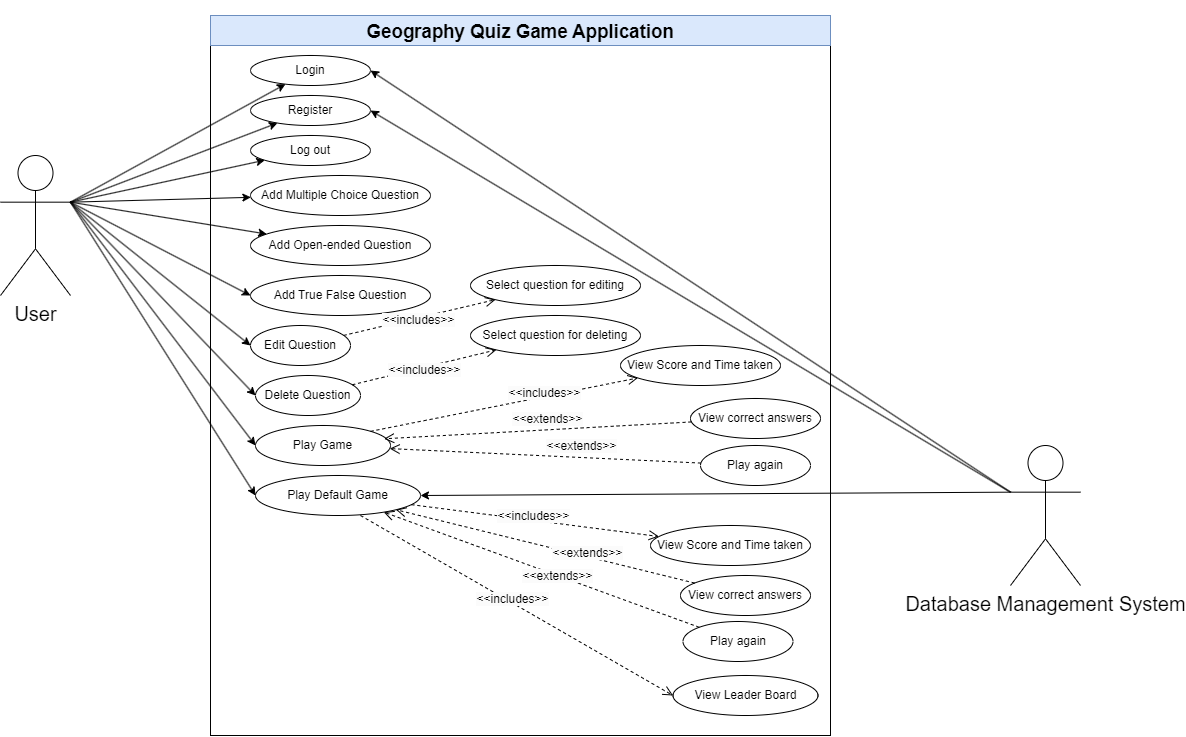

The diagram above was exported from draw.io. Its source (the exported page's mxGraphModel, read from the mxfile embedded in the PNG):
<mxGraphModel dx="1909" dy="1129" grid="1" gridSize="10" guides="1" tooltips="1" connect="1" arrows="1" fold="1" page="1" pageScale="1" pageWidth="850" pageHeight="1100" math="0" shadow="0">
  <root>
    <mxCell id="0" />
    <mxCell id="1" parent="0" />
    <mxCell id="cGle0VKOo_r1aQC8nRn4-3" value="" style="rounded=0;whiteSpace=wrap;html=1;" vertex="1" parent="1">
      <mxGeometry x="290" y="80" width="620" height="720" as="geometry" />
    </mxCell>
    <mxCell id="cGle0VKOo_r1aQC8nRn4-7" value="&lt;h1&gt;&lt;b&gt;&lt;span style=&quot;font-size:14.0pt;line-height:115%;&lt;br/&gt;font-family:&amp;quot;Times New Roman&amp;quot;,serif;mso-ascii-theme-font:major-latin;&lt;br/&gt;mso-fareast-font-family:Arial;mso-fareast-theme-font:minor-latin;mso-hansi-theme-font:&lt;br/&gt;major-latin;mso-bidi-theme-font:major-latin;mso-ansi-language:VI;mso-fareast-language:&lt;br/&gt;EN-US;mso-bidi-language:AR-SA&quot;&gt;Geography Quiz Game Application&lt;/span&gt;&lt;/b&gt;&lt;br&gt;&lt;/h1&gt;" style="text;html=1;align=center;verticalAlign=middle;whiteSpace=wrap;rounded=0;fillColor=#dae8fc;strokeColor=#6c8ebf;" vertex="1" parent="1">
      <mxGeometry x="290" y="80" width="620" height="30" as="geometry" />
    </mxCell>
    <mxCell id="cGle0VKOo_r1aQC8nRn4-9" value="Login" style="ellipse;whiteSpace=wrap;html=1;" vertex="1" parent="1">
      <mxGeometry x="330" y="120" width="120" height="30" as="geometry" />
    </mxCell>
    <mxCell id="cGle0VKOo_r1aQC8nRn4-10" value="Register" style="ellipse;whiteSpace=wrap;html=1;" vertex="1" parent="1">
      <mxGeometry x="330" y="160" width="120" height="30" as="geometry" />
    </mxCell>
    <mxCell id="cGle0VKOo_r1aQC8nRn4-11" value="Log out" style="ellipse;whiteSpace=wrap;html=1;" vertex="1" parent="1">
      <mxGeometry x="330" y="200" width="120" height="30" as="geometry" />
    </mxCell>
    <mxCell id="cGle0VKOo_r1aQC8nRn4-12" value="Add Multiple Choice Question" style="ellipse;whiteSpace=wrap;html=1;" vertex="1" parent="1">
      <mxGeometry x="330" y="240" width="180" height="40" as="geometry" />
    </mxCell>
    <mxCell id="cGle0VKOo_r1aQC8nRn4-13" value="Add Open-ended Question" style="ellipse;whiteSpace=wrap;html=1;" vertex="1" parent="1">
      <mxGeometry x="330" y="290" width="180" height="40" as="geometry" />
    </mxCell>
    <mxCell id="cGle0VKOo_r1aQC8nRn4-14" value="Add True False Question" style="ellipse;whiteSpace=wrap;html=1;" vertex="1" parent="1">
      <mxGeometry x="330" y="340" width="180" height="40" as="geometry" />
    </mxCell>
    <mxCell id="cGle0VKOo_r1aQC8nRn4-15" value="Edit Question" style="ellipse;whiteSpace=wrap;html=1;" vertex="1" parent="1">
      <mxGeometry x="330" y="390" width="100" height="40" as="geometry" />
    </mxCell>
    <mxCell id="cGle0VKOo_r1aQC8nRn4-16" value="Delete Question" style="ellipse;whiteSpace=wrap;html=1;" vertex="1" parent="1">
      <mxGeometry x="335" y="440" width="105" height="40" as="geometry" />
    </mxCell>
    <mxCell id="cGle0VKOo_r1aQC8nRn4-17" value="Play Game" style="ellipse;whiteSpace=wrap;html=1;" vertex="1" parent="1">
      <mxGeometry x="335" y="490" width="135" height="40" as="geometry" />
    </mxCell>
    <mxCell id="cGle0VKOo_r1aQC8nRn4-18" value="Play Default Game" style="ellipse;whiteSpace=wrap;html=1;" vertex="1" parent="1">
      <mxGeometry x="335" y="540" width="165" height="40" as="geometry" />
    </mxCell>
    <mxCell id="cGle0VKOo_r1aQC8nRn4-27" style="rounded=0;orthogonalLoop=1;jettySize=auto;html=1;exitX=1;exitY=0.3333333333333333;exitDx=0;exitDy=0;exitPerimeter=0;" edge="1" parent="1" source="cGle0VKOo_r1aQC8nRn4-1" target="cGle0VKOo_r1aQC8nRn4-9">
      <mxGeometry relative="1" as="geometry" />
    </mxCell>
    <mxCell id="cGle0VKOo_r1aQC8nRn4-30" style="rounded=0;orthogonalLoop=1;jettySize=auto;html=1;exitX=1;exitY=0.3333333333333333;exitDx=0;exitDy=0;exitPerimeter=0;" edge="1" parent="1" source="cGle0VKOo_r1aQC8nRn4-1" target="cGle0VKOo_r1aQC8nRn4-10">
      <mxGeometry relative="1" as="geometry" />
    </mxCell>
    <mxCell id="cGle0VKOo_r1aQC8nRn4-31" style="rounded=0;orthogonalLoop=1;jettySize=auto;html=1;exitX=1;exitY=0.3333333333333333;exitDx=0;exitDy=0;exitPerimeter=0;" edge="1" parent="1" source="cGle0VKOo_r1aQC8nRn4-1" target="cGle0VKOo_r1aQC8nRn4-11">
      <mxGeometry relative="1" as="geometry" />
    </mxCell>
    <mxCell id="cGle0VKOo_r1aQC8nRn4-32" style="rounded=0;orthogonalLoop=1;jettySize=auto;html=1;exitX=1;exitY=0.3333333333333333;exitDx=0;exitDy=0;exitPerimeter=0;" edge="1" parent="1" source="cGle0VKOo_r1aQC8nRn4-1" target="cGle0VKOo_r1aQC8nRn4-12">
      <mxGeometry relative="1" as="geometry" />
    </mxCell>
    <mxCell id="cGle0VKOo_r1aQC8nRn4-33" style="rounded=0;orthogonalLoop=1;jettySize=auto;html=1;exitX=1;exitY=0.3333333333333333;exitDx=0;exitDy=0;exitPerimeter=0;" edge="1" parent="1" source="cGle0VKOo_r1aQC8nRn4-1" target="cGle0VKOo_r1aQC8nRn4-13">
      <mxGeometry relative="1" as="geometry" />
    </mxCell>
    <mxCell id="cGle0VKOo_r1aQC8nRn4-34" style="rounded=0;orthogonalLoop=1;jettySize=auto;html=1;exitX=1;exitY=0.3333333333333333;exitDx=0;exitDy=0;exitPerimeter=0;entryX=0;entryY=0.5;entryDx=0;entryDy=0;" edge="1" parent="1" source="cGle0VKOo_r1aQC8nRn4-1" target="cGle0VKOo_r1aQC8nRn4-14">
      <mxGeometry relative="1" as="geometry" />
    </mxCell>
    <mxCell id="cGle0VKOo_r1aQC8nRn4-35" style="rounded=0;orthogonalLoop=1;jettySize=auto;html=1;exitX=1;exitY=0.3333333333333333;exitDx=0;exitDy=0;exitPerimeter=0;entryX=0;entryY=0.5;entryDx=0;entryDy=0;" edge="1" parent="1" source="cGle0VKOo_r1aQC8nRn4-1" target="cGle0VKOo_r1aQC8nRn4-15">
      <mxGeometry relative="1" as="geometry" />
    </mxCell>
    <mxCell id="cGle0VKOo_r1aQC8nRn4-36" style="rounded=0;orthogonalLoop=1;jettySize=auto;html=1;exitX=1;exitY=0.3333333333333333;exitDx=0;exitDy=0;exitPerimeter=0;entryX=0;entryY=0.5;entryDx=0;entryDy=0;" edge="1" parent="1" source="cGle0VKOo_r1aQC8nRn4-1" target="cGle0VKOo_r1aQC8nRn4-16">
      <mxGeometry relative="1" as="geometry" />
    </mxCell>
    <mxCell id="cGle0VKOo_r1aQC8nRn4-37" style="rounded=0;orthogonalLoop=1;jettySize=auto;html=1;exitX=1;exitY=0.3333333333333333;exitDx=0;exitDy=0;exitPerimeter=0;entryX=0;entryY=0.5;entryDx=0;entryDy=0;" edge="1" parent="1" source="cGle0VKOo_r1aQC8nRn4-1" target="cGle0VKOo_r1aQC8nRn4-17">
      <mxGeometry relative="1" as="geometry" />
    </mxCell>
    <mxCell id="cGle0VKOo_r1aQC8nRn4-38" style="rounded=0;orthogonalLoop=1;jettySize=auto;html=1;exitX=1;exitY=0.3333333333333333;exitDx=0;exitDy=0;exitPerimeter=0;entryX=0;entryY=0.5;entryDx=0;entryDy=0;" edge="1" parent="1" source="cGle0VKOo_r1aQC8nRn4-1" target="cGle0VKOo_r1aQC8nRn4-18">
      <mxGeometry relative="1" as="geometry" />
    </mxCell>
    <mxCell id="cGle0VKOo_r1aQC8nRn4-1" value="&lt;font style=&quot;font-size: 20px;&quot;&gt;User&lt;/font&gt;" style="shape=umlActor;verticalLabelPosition=bottom;verticalAlign=top;html=1;outlineConnect=0;" vertex="1" parent="1">
      <mxGeometry x="80" y="220" width="70" height="140" as="geometry" />
    </mxCell>
    <mxCell id="cGle0VKOo_r1aQC8nRn4-44" style="rounded=0;orthogonalLoop=1;jettySize=auto;html=1;exitX=0;exitY=0.3333333333333333;exitDx=0;exitDy=0;exitPerimeter=0;entryX=1;entryY=0.5;entryDx=0;entryDy=0;" edge="1" parent="1" source="cGle0VKOo_r1aQC8nRn4-40" target="cGle0VKOo_r1aQC8nRn4-18">
      <mxGeometry relative="1" as="geometry" />
    </mxCell>
    <mxCell id="cGle0VKOo_r1aQC8nRn4-45" style="rounded=0;orthogonalLoop=1;jettySize=auto;html=1;exitX=0;exitY=0.3333333333333333;exitDx=0;exitDy=0;exitPerimeter=0;entryX=1;entryY=0.5;entryDx=0;entryDy=0;" edge="1" parent="1" source="cGle0VKOo_r1aQC8nRn4-40" target="cGle0VKOo_r1aQC8nRn4-10">
      <mxGeometry relative="1" as="geometry" />
    </mxCell>
    <mxCell id="cGle0VKOo_r1aQC8nRn4-46" style="rounded=0;orthogonalLoop=1;jettySize=auto;html=1;exitX=0;exitY=0.3333333333333333;exitDx=0;exitDy=0;exitPerimeter=0;entryX=1;entryY=0.5;entryDx=0;entryDy=0;" edge="1" parent="1" source="cGle0VKOo_r1aQC8nRn4-40" target="cGle0VKOo_r1aQC8nRn4-9">
      <mxGeometry relative="1" as="geometry" />
    </mxCell>
    <mxCell id="cGle0VKOo_r1aQC8nRn4-40" value="&lt;font style=&quot;font-size: 20px;&quot;&gt;Database Management System&lt;/font&gt;" style="shape=umlActor;verticalLabelPosition=bottom;verticalAlign=top;html=1;outlineConnect=0;" vertex="1" parent="1">
      <mxGeometry x="1090" y="510" width="70" height="140" as="geometry" />
    </mxCell>
    <mxCell id="cGle0VKOo_r1aQC8nRn4-47" value="View Score and Time taken" style="ellipse;whiteSpace=wrap;html=1;" vertex="1" parent="1">
      <mxGeometry x="700" y="410" width="160" height="40" as="geometry" />
    </mxCell>
    <mxCell id="cGle0VKOo_r1aQC8nRn4-48" value="Play again" style="ellipse;whiteSpace=wrap;html=1;" vertex="1" parent="1">
      <mxGeometry x="780" y="510" width="110" height="40" as="geometry" />
    </mxCell>
    <mxCell id="cGle0VKOo_r1aQC8nRn4-50" value="View correct answers" style="ellipse;whiteSpace=wrap;html=1;" vertex="1" parent="1">
      <mxGeometry x="770" y="463" width="130" height="40" as="geometry" />
    </mxCell>
    <mxCell id="cGle0VKOo_r1aQC8nRn4-57" value="&lt;span style=&quot;font-size: 12px; background-color: rgb(251, 251, 251);&quot;&gt;&amp;lt;&amp;lt;includes&amp;gt;&amp;gt;&lt;/span&gt;" style="html=1;verticalAlign=bottom;endArrow=open;dashed=1;endSize=8;curved=0;rounded=0;exitX=1;exitY=0;exitDx=0;exitDy=0;" edge="1" parent="1" source="cGle0VKOo_r1aQC8nRn4-17" target="cGle0VKOo_r1aQC8nRn4-47">
      <mxGeometry x="0.2957" y="-6" relative="1" as="geometry">
        <mxPoint x="496.48819461574567" y="448.8498325356637" as="sourcePoint" />
        <mxPoint x="594" y="432" as="targetPoint" />
        <mxPoint as="offset" />
      </mxGeometry>
    </mxCell>
    <mxCell id="cGle0VKOo_r1aQC8nRn4-58" value="&lt;span style=&quot;font-size: 12px; background-color: rgb(251, 251, 251);&quot;&gt;&amp;lt;&amp;lt;extends&amp;gt;&amp;gt;&lt;/span&gt;" style="html=1;verticalAlign=bottom;endArrow=open;dashed=1;endSize=8;curved=0;rounded=0;entryX=0.952;entryY=0.332;entryDx=0;entryDy=0;entryPerimeter=0;" edge="1" parent="1" source="cGle0VKOo_r1aQC8nRn4-50" target="cGle0VKOo_r1aQC8nRn4-17">
      <mxGeometry x="-0.0703" y="-1" relative="1" as="geometry">
        <mxPoint x="522" y="510" as="sourcePoint" />
        <mxPoint x="620" y="493" as="targetPoint" />
        <mxPoint as="offset" />
      </mxGeometry>
    </mxCell>
    <mxCell id="cGle0VKOo_r1aQC8nRn4-60" value="&lt;span style=&quot;font-size: 12px; background-color: rgb(251, 251, 251);&quot;&gt;&amp;lt;&amp;lt;extends&amp;gt;&amp;gt;&lt;/span&gt;" style="html=1;verticalAlign=bottom;endArrow=open;dashed=1;endSize=8;curved=0;rounded=0;" edge="1" parent="1" source="cGle0VKOo_r1aQC8nRn4-48" target="cGle0VKOo_r1aQC8nRn4-17">
      <mxGeometry x="-0.2284" y="-2" relative="1" as="geometry">
        <mxPoint x="630" y="518" as="sourcePoint" />
        <mxPoint x="518" y="510" as="targetPoint" />
        <mxPoint as="offset" />
      </mxGeometry>
    </mxCell>
    <mxCell id="cGle0VKOo_r1aQC8nRn4-61" value="View Score and Time taken" style="ellipse;whiteSpace=wrap;html=1;" vertex="1" parent="1">
      <mxGeometry x="730" y="590" width="160" height="40" as="geometry" />
    </mxCell>
    <mxCell id="cGle0VKOo_r1aQC8nRn4-62" value="Play again" style="ellipse;whiteSpace=wrap;html=1;" vertex="1" parent="1">
      <mxGeometry x="762.5" y="686" width="110" height="40" as="geometry" />
    </mxCell>
    <mxCell id="cGle0VKOo_r1aQC8nRn4-63" value="View correct answers" style="ellipse;whiteSpace=wrap;html=1;" vertex="1" parent="1">
      <mxGeometry x="760" y="640" width="130" height="40" as="geometry" />
    </mxCell>
    <mxCell id="cGle0VKOo_r1aQC8nRn4-64" value="&lt;span style=&quot;font-size: 12px; background-color: rgb(251, 251, 251);&quot;&gt;&amp;lt;&amp;lt;includes&amp;gt;&amp;gt;&lt;/span&gt;" style="html=1;verticalAlign=bottom;endArrow=open;dashed=1;endSize=8;curved=0;rounded=0;" edge="1" parent="1" source="cGle0VKOo_r1aQC8nRn4-18" target="cGle0VKOo_r1aQC8nRn4-61">
      <mxGeometry x="-0.0141" y="-5" relative="1" as="geometry">
        <mxPoint x="488" y="666" as="sourcePoint" />
        <mxPoint x="593.9018125753976" y="602.2667364928299" as="targetPoint" />
        <mxPoint as="offset" />
      </mxGeometry>
    </mxCell>
    <mxCell id="cGle0VKOo_r1aQC8nRn4-65" value="&lt;span style=&quot;font-size: 12px; background-color: rgb(251, 251, 251);&quot;&gt;&amp;lt;&amp;lt;extends&amp;gt;&amp;gt;&lt;/span&gt;" style="html=1;verticalAlign=bottom;endArrow=open;dashed=1;endSize=8;curved=0;rounded=0;" edge="1" parent="1" source="cGle0VKOo_r1aQC8nRn4-63" target="cGle0VKOo_r1aQC8nRn4-18">
      <mxGeometry x="-0.2887" y="6" relative="1" as="geometry">
        <mxPoint x="522" y="680" as="sourcePoint" />
        <mxPoint x="506" y="673" as="targetPoint" />
        <mxPoint as="offset" />
      </mxGeometry>
    </mxCell>
    <mxCell id="cGle0VKOo_r1aQC8nRn4-66" value="&lt;span style=&quot;font-size: 12px; background-color: rgb(251, 251, 251);&quot;&gt;&amp;lt;&amp;lt;extends&amp;gt;&amp;gt;&lt;/span&gt;" style="html=1;verticalAlign=bottom;endArrow=open;dashed=1;endSize=8;curved=0;rounded=0;" edge="1" parent="1" source="cGle0VKOo_r1aQC8nRn4-62" target="cGle0VKOo_r1aQC8nRn4-18">
      <mxGeometry x="-0.1215" y="10" relative="1" as="geometry">
        <mxPoint x="630" y="688" as="sourcePoint" />
        <mxPoint x="510" y="687" as="targetPoint" />
        <mxPoint y="-1" as="offset" />
      </mxGeometry>
    </mxCell>
    <mxCell id="cGle0VKOo_r1aQC8nRn4-67" style="edgeStyle=orthogonalEdgeStyle;rounded=0;orthogonalLoop=1;jettySize=auto;html=1;exitX=0.5;exitY=1;exitDx=0;exitDy=0;" edge="1" parent="1" source="cGle0VKOo_r1aQC8nRn4-61" target="cGle0VKOo_r1aQC8nRn4-61">
      <mxGeometry relative="1" as="geometry" />
    </mxCell>
    <mxCell id="cGle0VKOo_r1aQC8nRn4-68" value="View Leader Board" style="ellipse;whiteSpace=wrap;html=1;" vertex="1" parent="1">
      <mxGeometry x="752.5" y="740" width="145" height="40" as="geometry" />
    </mxCell>
    <mxCell id="cGle0VKOo_r1aQC8nRn4-69" value="&lt;span style=&quot;font-size: 12px; background-color: rgb(251, 251, 251);&quot;&gt;&amp;lt;&amp;lt;includes&amp;gt;&amp;gt;&lt;/span&gt;" style="html=1;verticalAlign=bottom;endArrow=open;dashed=1;endSize=8;curved=0;rounded=0;exitX=0.636;exitY=1;exitDx=0;exitDy=0;exitPerimeter=0;entryX=0;entryY=0.5;entryDx=0;entryDy=0;" edge="1" parent="1" source="cGle0VKOo_r1aQC8nRn4-18" target="cGle0VKOo_r1aQC8nRn4-68">
      <mxGeometry x="-0.0141" y="-5" relative="1" as="geometry">
        <mxPoint x="358" y="706" as="sourcePoint" />
        <mxPoint x="482" y="720" as="targetPoint" />
        <mxPoint as="offset" />
      </mxGeometry>
    </mxCell>
    <mxCell id="cGle0VKOo_r1aQC8nRn4-71" value="Select question for editing" style="ellipse;whiteSpace=wrap;html=1;" vertex="1" parent="1">
      <mxGeometry x="550" y="330" width="170" height="40" as="geometry" />
    </mxCell>
    <mxCell id="cGle0VKOo_r1aQC8nRn4-73" value="Select question for deleting" style="ellipse;whiteSpace=wrap;html=1;" vertex="1" parent="1">
      <mxGeometry x="550" y="380" width="170" height="40" as="geometry" />
    </mxCell>
    <mxCell id="cGle0VKOo_r1aQC8nRn4-74" value="&lt;span style=&quot;font-size: 12px; background-color: rgb(251, 251, 251);&quot;&gt;&amp;lt;&amp;lt;includes&amp;gt;&amp;gt;&lt;/span&gt;" style="html=1;verticalAlign=bottom;endArrow=open;dashed=1;endSize=8;curved=0;rounded=0;" edge="1" parent="1" source="cGle0VKOo_r1aQC8nRn4-15" target="cGle0VKOo_r1aQC8nRn4-71">
      <mxGeometry x="-0.0483" y="-12" relative="1" as="geometry">
        <mxPoint x="380" y="433" as="sourcePoint" />
        <mxPoint x="647" y="379" as="targetPoint" />
        <mxPoint as="offset" />
      </mxGeometry>
    </mxCell>
    <mxCell id="cGle0VKOo_r1aQC8nRn4-75" value="&lt;span style=&quot;font-size: 12px; background-color: rgb(251, 251, 251);&quot;&gt;&amp;lt;&amp;lt;includes&amp;gt;&amp;gt;&lt;/span&gt;" style="html=1;verticalAlign=bottom;endArrow=open;dashed=1;endSize=8;curved=0;rounded=0;" edge="1" parent="1" source="cGle0VKOo_r1aQC8nRn4-16" target="cGle0VKOo_r1aQC8nRn4-73">
      <mxGeometry x="-0.0483" y="-12" relative="1" as="geometry">
        <mxPoint x="450" y="463" as="sourcePoint" />
        <mxPoint x="582" y="436" as="targetPoint" />
        <mxPoint as="offset" />
      </mxGeometry>
    </mxCell>
  </root>
</mxGraphModel>